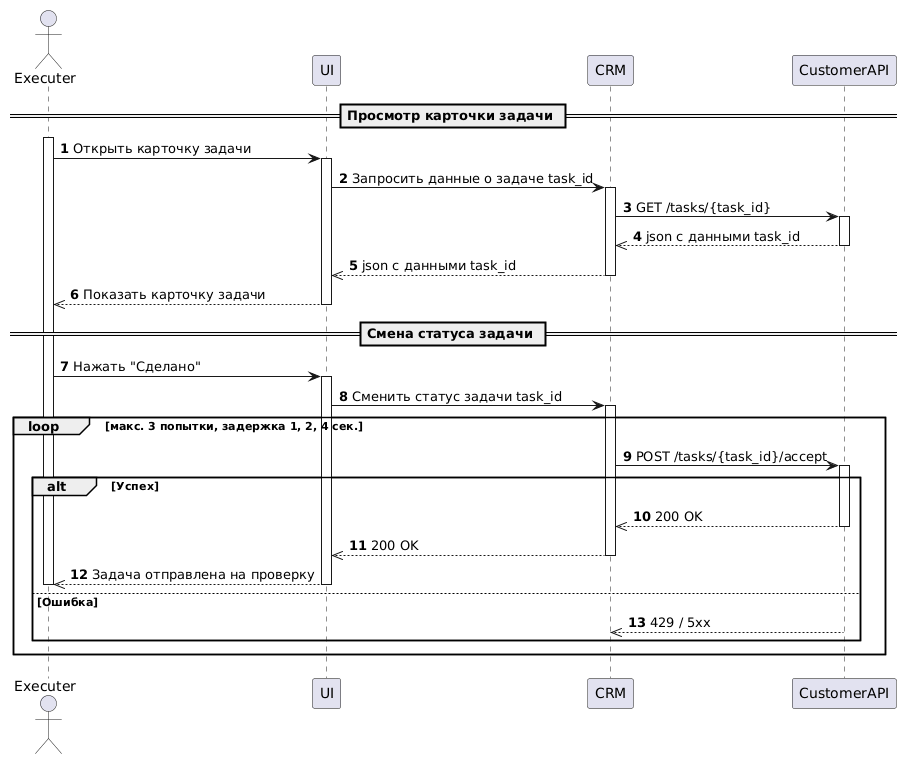

The diagram above was rendered by PlantUML. Its source (embedded in the PNG):
@startuml
autonumber
actor Executer as ex
participant UI
participant CRM
participant CustomerAPI as API

== Просмотр карточки задачи ==

activate ex
ex -> UI: Открыть карточку задачи
activate UI
UI -> CRM: Запросить данные о задаче task_id
activate CRM
CRM -> API: GET /tasks/{task_id}
activate API
API -->> CRM: json c данными task_id
deactivate API
CRM -->> UI: json c данными task_id
deactivate CRM
UI -->> ex: Показать карточку задачи
deactivate UI

== Смена статуса задачи ==

ex -> UI: Нажать "Сделано"
activate UI
UI -> CRM: Сменить статус задачи task_id
activate CRM

loop макс. 3 попытки, задержка 1, 2, 4 сек.
CRM -> API: POST /tasks/{task_id}/accept
activate API

alt Успех
API -->> CRM: 200 OK
deactivate API
CRM -->> UI: 200 OK
deactivate CRM
UI -->> ex: Задача отправлена на проверку
deactivate UI
deactivate ex

else Ошибка 
API -->> CRM: 429 / 5xx
@enduml